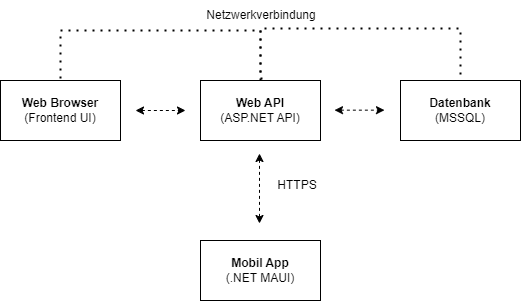

The diagram above was exported from draw.io. Its source (the exported page's mxGraphModel, read from the mxfile embedded in the PNG):
<mxGraphModel dx="989" dy="508" grid="1" gridSize="10" guides="1" tooltips="1" connect="1" arrows="1" fold="1" page="1" pageScale="1" pageWidth="827" pageHeight="1169" math="0" shadow="0">
  <root>
    <mxCell id="0" />
    <mxCell id="1" parent="0" />
    <mxCell id="oKd342DAjf-iO3vQOo4u-2" value="&lt;b&gt;Web Browser&lt;br&gt;&lt;/b&gt;(Frontend UI)" style="rounded=0;whiteSpace=wrap;html=1;" parent="1" vertex="1">
      <mxGeometry x="153" y="110" width="120" height="60" as="geometry" />
    </mxCell>
    <mxCell id="oKd342DAjf-iO3vQOo4u-3" value="&lt;b&gt;Web API&lt;br&gt;&lt;/b&gt;(ASP.NET API)" style="rounded=0;whiteSpace=wrap;html=1;" parent="1" vertex="1">
      <mxGeometry x="353" y="110" width="120" height="60" as="geometry" />
    </mxCell>
    <mxCell id="oKd342DAjf-iO3vQOo4u-4" value="&lt;b&gt;Datenbank&lt;br&gt;&lt;/b&gt;(MSSQL)" style="rounded=0;whiteSpace=wrap;html=1;" parent="1" vertex="1">
      <mxGeometry x="553" y="110" width="120" height="60" as="geometry" />
    </mxCell>
    <mxCell id="oKd342DAjf-iO3vQOo4u-6" value="" style="endArrow=none;dashed=1;html=1;dashPattern=1 3;strokeWidth=2;rounded=0;edgeStyle=orthogonalEdgeStyle;exitX=0.5;exitY=0;exitDx=0;exitDy=0;" parent="1" edge="1" source="oKd342DAjf-iO3vQOo4u-3">
      <mxGeometry width="50" height="50" relative="1" as="geometry">
        <mxPoint x="413" y="270" as="sourcePoint" />
        <mxPoint x="213" y="110" as="targetPoint" />
        <Array as="points">
          <mxPoint x="413" y="60" />
          <mxPoint x="213" y="60" />
        </Array>
      </mxGeometry>
    </mxCell>
    <mxCell id="oKd342DAjf-iO3vQOo4u-7" value="" style="endArrow=none;dashed=1;html=1;dashPattern=1 3;strokeWidth=2;rounded=0;entryX=0.5;entryY=0;entryDx=0;entryDy=0;edgeStyle=orthogonalEdgeStyle;exitX=0.5;exitY=0;exitDx=0;exitDy=0;" parent="1" edge="1" target="oKd342DAjf-iO3vQOo4u-4">
      <mxGeometry width="50" height="50" relative="1" as="geometry">
        <mxPoint x="415" y="108" as="sourcePoint" />
        <mxPoint x="613" y="168" as="targetPoint" />
        <Array as="points">
          <mxPoint x="413" y="108" />
          <mxPoint x="413" y="58" />
          <mxPoint x="613" y="58" />
        </Array>
      </mxGeometry>
    </mxCell>
    <mxCell id="oKd342DAjf-iO3vQOo4u-9" value="Netzwerkverbindung" style="text;html=1;strokeColor=none;fillColor=none;align=center;verticalAlign=middle;whiteSpace=wrap;rounded=0;" parent="1" vertex="1">
      <mxGeometry x="384" y="30" width="60" height="30" as="geometry" />
    </mxCell>
    <mxCell id="oKd342DAjf-iO3vQOo4u-10" value="" style="endArrow=classic;startArrow=classic;html=1;rounded=0;dashed=1;" parent="1" edge="1">
      <mxGeometry width="50" height="50" relative="1" as="geometry">
        <mxPoint x="288" y="140" as="sourcePoint" />
        <mxPoint x="338" y="140" as="targetPoint" />
      </mxGeometry>
    </mxCell>
    <mxCell id="oKd342DAjf-iO3vQOo4u-11" value="" style="endArrow=classic;startArrow=classic;html=1;rounded=0;dashed=1;" parent="1" edge="1">
      <mxGeometry width="50" height="50" relative="1" as="geometry">
        <mxPoint x="487" y="139.66000000000003" as="sourcePoint" />
        <mxPoint x="537" y="139.66000000000003" as="targetPoint" />
      </mxGeometry>
    </mxCell>
    <mxCell id="Ndl8gUBl_Z0omBlPGFW8-1" value="&lt;b&gt;Mobil App&lt;/b&gt;&lt;br&gt;(.NET MAUI)" style="rounded=0;whiteSpace=wrap;html=1;" vertex="1" parent="1">
      <mxGeometry x="353" y="270" width="120" height="60" as="geometry" />
    </mxCell>
    <mxCell id="Ndl8gUBl_Z0omBlPGFW8-3" value="HTTPS" style="text;html=1;strokeColor=none;fillColor=none;align=center;verticalAlign=middle;whiteSpace=wrap;rounded=0;" vertex="1" parent="1">
      <mxGeometry x="420" y="200" width="60" height="30" as="geometry" />
    </mxCell>
    <mxCell id="Ndl8gUBl_Z0omBlPGFW8-4" value="" style="endArrow=classic;startArrow=classic;html=1;rounded=0;dashed=1;" edge="1" parent="1">
      <mxGeometry width="50" height="50" relative="1" as="geometry">
        <mxPoint x="412" y="183" as="sourcePoint" />
        <mxPoint x="412" y="253" as="targetPoint" />
      </mxGeometry>
    </mxCell>
  </root>
</mxGraphModel>